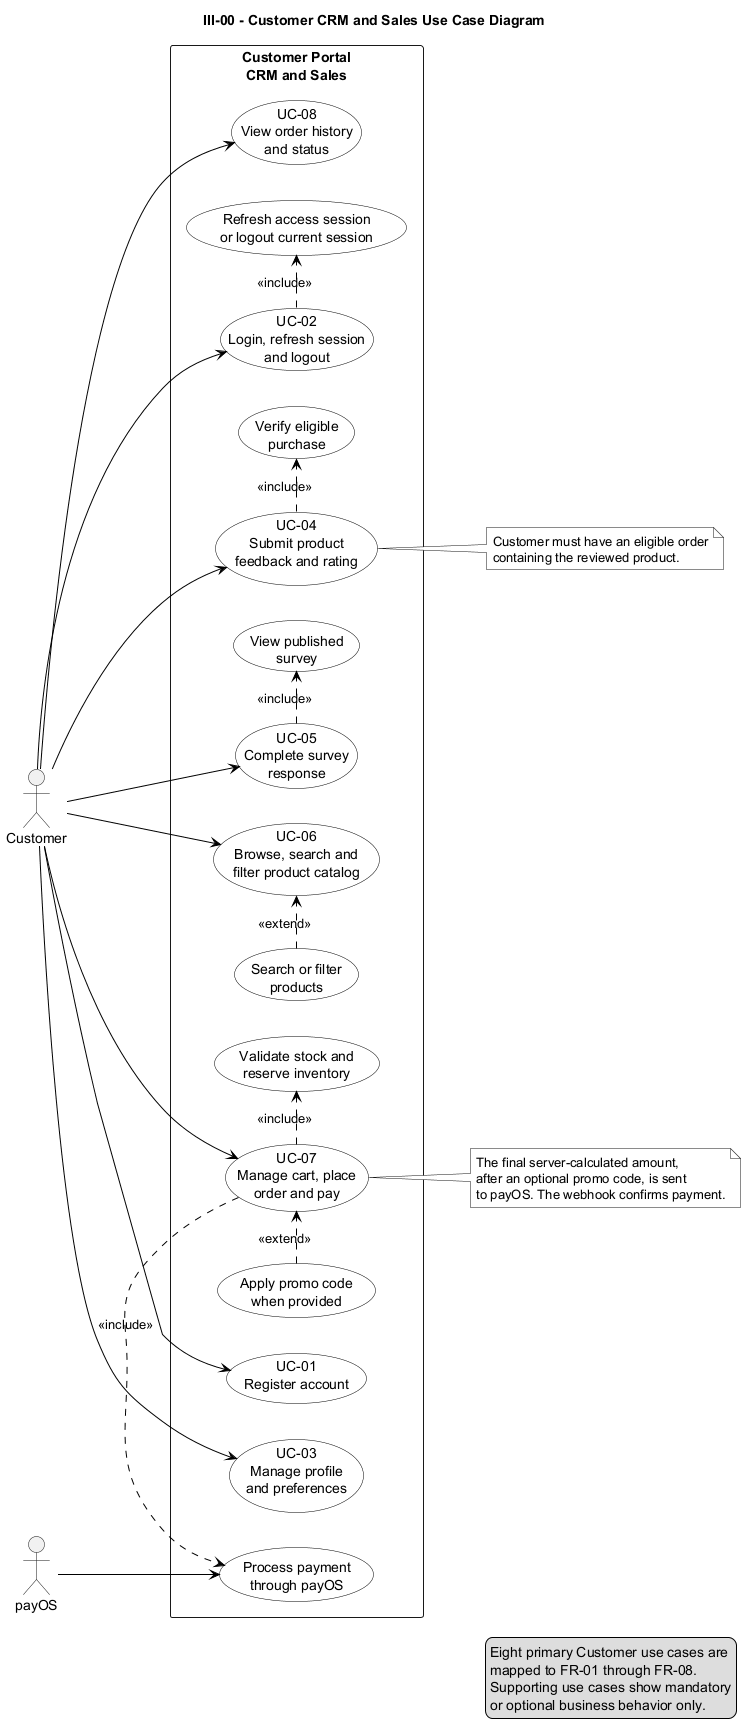

The diagram above was rendered by PlantUML. Its source (embedded in the PNG):
@startuml
title III-00 - Customer CRM and Sales Use Case Diagram

left to right direction
skinparam monochrome true
skinparam packageStyle rectangle
skinparam shadowing false
skinparam usecase {
    BackgroundColor White
    BorderColor Black
    ArrowColor Black
}

actor Customer
actor "payOS" as PayOS

rectangle "Customer Portal\nCRM and Sales" {
    usecase "UC-01\nRegister account" as UC01
    usecase "UC-02\nLogin, refresh session\nand logout" as UC02
    usecase "UC-03\nManage profile\nand preferences" as UC03
    usecase "UC-04\nSubmit product\nfeedback and rating" as UC04
    usecase "UC-05\nComplete survey\nresponse" as UC05
    usecase "UC-06\nBrowse, search and\nfilter product catalog" as UC06
    usecase "UC-07\nManage cart, place\norder and pay" as UC07
    usecase "UC-08\nView order history\nand status" as UC08

    usecase "Refresh access session\nor logout current session" as Session
    usecase "Verify eligible\npurchase" as Purchase
    usecase "View published\nsurvey" as PublishedSurvey
    usecase "Search or filter\nproducts" as SearchFilter
    usecase "Validate stock and\nreserve inventory" as ReserveStock
    usecase "Process payment\nthrough payOS" as Payment
    usecase "Apply promo code\nwhen provided" as Promo
}

Customer --> UC01
Customer --> UC02
Customer --> UC03
Customer --> UC04
Customer --> UC05
Customer --> UC06
Customer --> UC07
Customer --> UC08

UC02 .> Session : <<include>>
UC04 .> Purchase : <<include>>
UC05 .> PublishedSurvey : <<include>>
SearchFilter .> UC06 : <<extend>>
UC07 .> ReserveStock : <<include>>
UC07 .> Payment : <<include>>
Promo .> UC07 : <<extend>>

PayOS --> Payment

note right of UC04
  Customer must have an eligible order
  containing the reviewed product.
end note

note right of UC07
  The final server-calculated amount,
  after an optional promo code, is sent
  to payOS. The webhook confirms payment.
end note

legend right
  Eight primary Customer use cases are
  mapped to FR-01 through FR-08.
  Supporting use cases show mandatory
  or optional business behavior only.
endlegend

@enduml